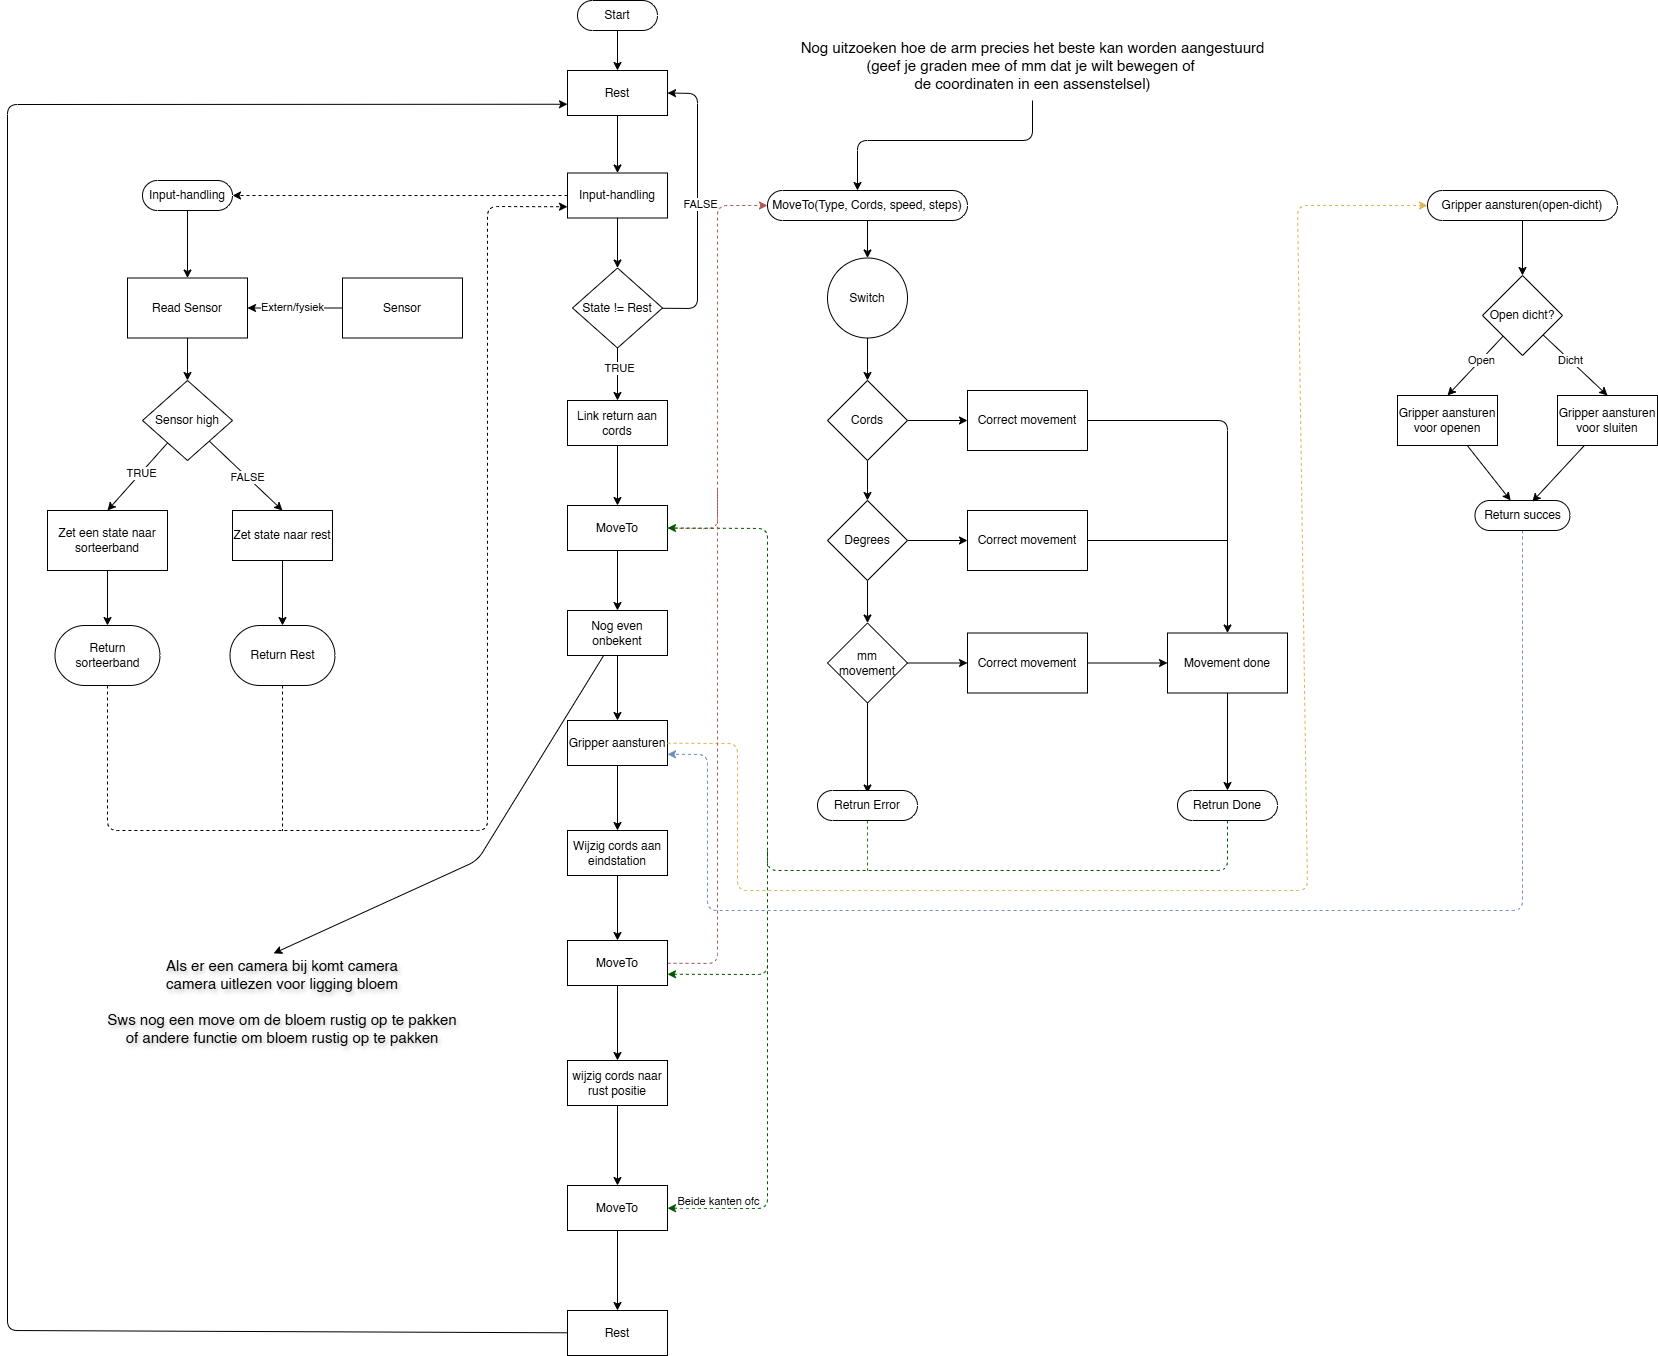

The diagram above was exported from draw.io. Its source (the exported page's mxGraphModel, read from the mxfile embedded in the PNG):
<mxGraphModel dx="3523" dy="1778" grid="1" gridSize="10" guides="1" tooltips="1" connect="1" arrows="1" fold="1" page="1" pageScale="1" pageWidth="850" pageHeight="1100" background="none" math="0" shadow="0">
  <root>
    <mxCell id="0" />
    <mxCell id="1" parent="0" />
    <mxCell id="6" value="" style="edgeStyle=none;html=1;" edge="1" parent="1" source="2" target="5">
      <mxGeometry relative="1" as="geometry" />
    </mxCell>
    <mxCell id="2" value="Start" style="html=1;dashed=0;whiteSpace=wrap;shape=mxgraph.dfd.start" vertex="1" parent="1">
      <mxGeometry x="320" y="10" width="80" height="30" as="geometry" />
    </mxCell>
    <mxCell id="36" value="" style="edgeStyle=none;html=1;" edge="1" parent="1" source="5" target="35">
      <mxGeometry relative="1" as="geometry" />
    </mxCell>
    <mxCell id="5" value="Rest" style="whiteSpace=wrap;html=1;dashed=0;" vertex="1" parent="1">
      <mxGeometry x="310" y="80" width="100" height="45" as="geometry" />
    </mxCell>
    <mxCell id="47" value="" style="edgeStyle=none;html=1;entryX=0.5;entryY=0;entryDx=0;entryDy=0;" edge="1" parent="1" source="15" target="16">
      <mxGeometry relative="1" as="geometry">
        <mxPoint x="-70" y="275" as="targetPoint" />
      </mxGeometry>
    </mxCell>
    <mxCell id="15" value="Input-handling" style="html=1;dashed=0;whiteSpace=wrap;shape=mxgraph.dfd.start" vertex="1" parent="1">
      <mxGeometry x="-115" y="190" width="90" height="30" as="geometry" />
    </mxCell>
    <mxCell id="19" value="" style="edgeStyle=none;html=1;startArrow=classic;startFill=1;endArrow=none;endFill=0;" edge="1" parent="1" source="16" target="18">
      <mxGeometry relative="1" as="geometry" />
    </mxCell>
    <mxCell id="33" value="Extern/fysiek" style="edgeLabel;html=1;align=center;verticalAlign=middle;resizable=0;points=[];" vertex="1" connectable="0" parent="19">
      <mxGeometry x="-0.0776" y="1" relative="1" as="geometry">
        <mxPoint as="offset" />
      </mxGeometry>
    </mxCell>
    <mxCell id="49" value="" style="edgeStyle=none;html=1;" edge="1" parent="1" source="16" target="48">
      <mxGeometry relative="1" as="geometry" />
    </mxCell>
    <mxCell id="16" value="Read Sensor" style="whiteSpace=wrap;html=1;dashed=0;" vertex="1" parent="1">
      <mxGeometry x="-130" y="287.5" width="120" height="60" as="geometry" />
    </mxCell>
    <mxCell id="18" value="Sensor" style="whiteSpace=wrap;html=1;dashed=0;" vertex="1" parent="1">
      <mxGeometry x="85" y="287.5" width="120" height="60" as="geometry" />
    </mxCell>
    <mxCell id="32" value="" style="edgeStyle=none;html=1;" edge="1" parent="1" source="23" target="31">
      <mxGeometry relative="1" as="geometry" />
    </mxCell>
    <mxCell id="23" value="Zet een state naar sorteerband" style="whiteSpace=wrap;html=1;dashed=0;" vertex="1" parent="1">
      <mxGeometry x="-210" y="520" width="120" height="60" as="geometry" />
    </mxCell>
    <mxCell id="45" style="edgeStyle=none;html=1;entryX=0;entryY=0.75;entryDx=0;entryDy=0;dashed=1;" edge="1" parent="1" source="31" target="35">
      <mxGeometry relative="1" as="geometry">
        <Array as="points">
          <mxPoint x="-150" y="840" />
          <mxPoint x="230" y="840" />
          <mxPoint x="230" y="570" />
          <mxPoint x="230" y="216" />
        </Array>
      </mxGeometry>
    </mxCell>
    <mxCell id="31" value="Return sorteerband" style="html=1;dashed=0;whiteSpace=wrap;shape=mxgraph.dfd.start" vertex="1" parent="1">
      <mxGeometry x="-202.5" y="635" width="105" height="60" as="geometry" />
    </mxCell>
    <mxCell id="44" value="" style="edgeStyle=none;html=1;" edge="1" parent="1" source="34" target="43">
      <mxGeometry relative="1" as="geometry" />
    </mxCell>
    <mxCell id="34" value="MoveTo(Type, Cords, speed, steps)" style="html=1;dashed=0;whiteSpace=wrap;shape=mxgraph.dfd.start" vertex="1" parent="1">
      <mxGeometry x="510" y="200" width="200" height="30" as="geometry" />
    </mxCell>
    <mxCell id="61" value="" style="edgeStyle=none;html=1;" edge="1" parent="1" source="35" target="60">
      <mxGeometry relative="1" as="geometry" />
    </mxCell>
    <mxCell id="35" value="Input-handling" style="whiteSpace=wrap;html=1;dashed=0;" vertex="1" parent="1">
      <mxGeometry x="310" y="182.5" width="100" height="45" as="geometry" />
    </mxCell>
    <mxCell id="37" style="edgeStyle=none;html=1;entryX=1;entryY=0.5;entryDx=0;entryDy=0;entryPerimeter=0;dashed=1;" edge="1" parent="1" source="35" target="15">
      <mxGeometry relative="1" as="geometry" />
    </mxCell>
    <mxCell id="41" value="" style="edgeStyle=none;html=1;" edge="1" parent="1" source="38" target="40">
      <mxGeometry relative="1" as="geometry" />
    </mxCell>
    <mxCell id="38" value="Link return aan cords" style="whiteSpace=wrap;html=1;dashed=0;" vertex="1" parent="1">
      <mxGeometry x="310" y="410" width="100" height="45" as="geometry" />
    </mxCell>
    <mxCell id="94" value="" style="edgeStyle=none;html=1;" edge="1" parent="1" source="40" target="93">
      <mxGeometry relative="1" as="geometry" />
    </mxCell>
    <mxCell id="40" value="MoveTo" style="whiteSpace=wrap;html=1;dashed=0;" vertex="1" parent="1">
      <mxGeometry x="310" y="515" width="100" height="45" as="geometry" />
    </mxCell>
    <mxCell id="42" style="edgeStyle=none;html=1;entryX=0;entryY=0.5;entryDx=0;entryDy=0;entryPerimeter=0;dashed=1;fillColor=#f8cecc;strokeColor=#b85450;" edge="1" parent="1" source="40" target="34">
      <mxGeometry relative="1" as="geometry">
        <Array as="points">
          <mxPoint x="460" y="538" />
          <mxPoint x="460" y="413" />
          <mxPoint x="460" y="215" />
        </Array>
      </mxGeometry>
    </mxCell>
    <mxCell id="67" value="" style="edgeStyle=none;html=1;" edge="1" parent="1" source="43" target="66">
      <mxGeometry relative="1" as="geometry" />
    </mxCell>
    <mxCell id="43" value="Switch" style="ellipse;whiteSpace=wrap;html=1;dashed=0;" vertex="1" parent="1">
      <mxGeometry x="570" y="267.5" width="80" height="80" as="geometry" />
    </mxCell>
    <mxCell id="50" style="edgeStyle=none;html=1;entryX=0.5;entryY=0;entryDx=0;entryDy=0;entryPerimeter=0;" edge="1" parent="1" source="48" target="23">
      <mxGeometry relative="1" as="geometry">
        <mxPoint x="-150" y="510" as="targetPoint" />
      </mxGeometry>
    </mxCell>
    <mxCell id="52" value="TRUE" style="edgeLabel;html=1;align=center;verticalAlign=middle;resizable=0;points=[];" vertex="1" connectable="0" parent="50">
      <mxGeometry x="-0.1358" relative="1" as="geometry">
        <mxPoint as="offset" />
      </mxGeometry>
    </mxCell>
    <mxCell id="53" style="edgeStyle=none;html=1;entryX=0.5;entryY=0;entryDx=0;entryDy=0;" edge="1" parent="1" source="48" target="55">
      <mxGeometry relative="1" as="geometry">
        <mxPoint x="10" y="510" as="targetPoint" />
      </mxGeometry>
    </mxCell>
    <mxCell id="54" value="FALSE" style="edgeLabel;html=1;align=center;verticalAlign=middle;resizable=0;points=[];" vertex="1" connectable="0" parent="53">
      <mxGeometry x="0.004" relative="1" as="geometry">
        <mxPoint as="offset" />
      </mxGeometry>
    </mxCell>
    <mxCell id="48" value="Sensor high" style="shape=rhombus;html=1;dashed=0;whiteSpace=wrap;perimeter=rhombusPerimeter;" vertex="1" parent="1">
      <mxGeometry x="-115" y="390" width="90" height="80" as="geometry" />
    </mxCell>
    <mxCell id="55" value="Zet state naar rest" style="html=1;dashed=0;whiteSpace=wrap;" vertex="1" parent="1">
      <mxGeometry x="-25" y="520" width="100" height="50" as="geometry" />
    </mxCell>
    <mxCell id="58" style="edgeStyle=none;html=1;endArrow=none;endFill=0;dashed=1;" edge="1" parent="1" source="56">
      <mxGeometry relative="1" as="geometry">
        <mxPoint x="25" y="840" as="targetPoint" />
      </mxGeometry>
    </mxCell>
    <mxCell id="56" value="Return Rest" style="html=1;dashed=0;whiteSpace=wrap;shape=mxgraph.dfd.start" vertex="1" parent="1">
      <mxGeometry x="-27.5" y="635" width="105" height="60" as="geometry" />
    </mxCell>
    <mxCell id="57" style="edgeStyle=none;html=1;entryX=0.5;entryY=0.5;entryDx=0;entryDy=-30;entryPerimeter=0;" edge="1" parent="1" source="55" target="56">
      <mxGeometry relative="1" as="geometry" />
    </mxCell>
    <mxCell id="62" value="" style="edgeStyle=none;html=1;" edge="1" parent="1" source="60" target="38">
      <mxGeometry relative="1" as="geometry" />
    </mxCell>
    <mxCell id="64" value="TRUE" style="edgeLabel;html=1;align=center;verticalAlign=middle;resizable=0;points=[];" vertex="1" connectable="0" parent="62">
      <mxGeometry x="-0.2648" y="1" relative="1" as="geometry">
        <mxPoint as="offset" />
      </mxGeometry>
    </mxCell>
    <mxCell id="63" style="edgeStyle=none;html=1;entryX=1;entryY=0.5;entryDx=0;entryDy=0;" edge="1" parent="1" source="60" target="5">
      <mxGeometry relative="1" as="geometry">
        <mxPoint x="440" y="317.5" as="targetPoint" />
        <Array as="points">
          <mxPoint x="440" y="318" />
          <mxPoint x="440" y="103" />
        </Array>
      </mxGeometry>
    </mxCell>
    <mxCell id="65" value="FALSE" style="edgeLabel;html=1;align=center;verticalAlign=middle;resizable=0;points=[];" vertex="1" connectable="0" parent="63">
      <mxGeometry x="0.0025" y="-2" relative="1" as="geometry">
        <mxPoint as="offset" />
      </mxGeometry>
    </mxCell>
    <mxCell id="60" value="State != Rest" style="shape=rhombus;html=1;dashed=0;whiteSpace=wrap;perimeter=rhombusPerimeter;" vertex="1" parent="1">
      <mxGeometry x="315" y="277.5" width="90" height="80" as="geometry" />
    </mxCell>
    <mxCell id="69" value="" style="edgeStyle=none;html=1;" edge="1" parent="1" source="66" target="68">
      <mxGeometry relative="1" as="geometry" />
    </mxCell>
    <mxCell id="78" value="" style="edgeStyle=none;html=1;" edge="1" parent="1" source="66">
      <mxGeometry relative="1" as="geometry">
        <mxPoint x="710" y="430" as="targetPoint" />
      </mxGeometry>
    </mxCell>
    <mxCell id="66" value="Cords" style="rhombus;whiteSpace=wrap;html=1;dashed=0;" vertex="1" parent="1">
      <mxGeometry x="570" y="390" width="80" height="80" as="geometry" />
    </mxCell>
    <mxCell id="71" value="" style="edgeStyle=none;html=1;" edge="1" parent="1" source="68" target="70">
      <mxGeometry relative="1" as="geometry" />
    </mxCell>
    <mxCell id="75" value="" style="edgeStyle=none;html=1;" edge="1" parent="1" source="68">
      <mxGeometry relative="1" as="geometry">
        <mxPoint x="710" y="550" as="targetPoint" />
      </mxGeometry>
    </mxCell>
    <mxCell id="68" value="Degrees" style="rhombus;whiteSpace=wrap;html=1;dashed=0;" vertex="1" parent="1">
      <mxGeometry x="570" y="510" width="80" height="80" as="geometry" />
    </mxCell>
    <mxCell id="73" value="" style="edgeStyle=none;html=1;" edge="1" parent="1" source="70" target="72">
      <mxGeometry relative="1" as="geometry" />
    </mxCell>
    <mxCell id="88" value="" style="edgeStyle=none;html=1;" edge="1" parent="1" source="70">
      <mxGeometry relative="1" as="geometry">
        <mxPoint x="610" y="802.5" as="targetPoint" />
      </mxGeometry>
    </mxCell>
    <mxCell id="70" value="mm movement" style="rhombus;whiteSpace=wrap;html=1;dashed=0;" vertex="1" parent="1">
      <mxGeometry x="570" y="632.5" width="80" height="80" as="geometry" />
    </mxCell>
    <mxCell id="83" value="" style="edgeStyle=none;html=1;" edge="1" parent="1" source="72" target="82">
      <mxGeometry relative="1" as="geometry" />
    </mxCell>
    <mxCell id="72" value="Correct movement" style="whiteSpace=wrap;html=1;dashed=0;" vertex="1" parent="1">
      <mxGeometry x="710" y="642.5" width="120" height="60" as="geometry" />
    </mxCell>
    <mxCell id="84" style="edgeStyle=none;html=1;startArrow=none;startFill=0;endArrow=none;endFill=0;" edge="1" parent="1" source="76">
      <mxGeometry relative="1" as="geometry">
        <mxPoint x="970" y="550" as="targetPoint" />
      </mxGeometry>
    </mxCell>
    <mxCell id="76" value="Correct movement" style="whiteSpace=wrap;html=1;dashed=0;" vertex="1" parent="1">
      <mxGeometry x="710" y="520" width="120" height="60" as="geometry" />
    </mxCell>
    <mxCell id="85" style="edgeStyle=none;html=1;entryX=0.5;entryY=0;entryDx=0;entryDy=0;" edge="1" parent="1" source="79" target="82">
      <mxGeometry relative="1" as="geometry">
        <mxPoint x="950" y="430" as="targetPoint" />
        <Array as="points">
          <mxPoint x="970" y="430" />
        </Array>
      </mxGeometry>
    </mxCell>
    <mxCell id="79" value="Correct movement" style="whiteSpace=wrap;html=1;dashed=0;" vertex="1" parent="1">
      <mxGeometry x="710" y="400" width="120" height="60" as="geometry" />
    </mxCell>
    <mxCell id="86" style="edgeStyle=none;html=1;entryX=0.5;entryY=0.5;entryDx=0;entryDy=-15;entryPerimeter=0;" edge="1" parent="1" source="82" target="90">
      <mxGeometry relative="1" as="geometry">
        <mxPoint x="970" y="790" as="targetPoint" />
      </mxGeometry>
    </mxCell>
    <mxCell id="82" value="Movement done" style="whiteSpace=wrap;html=1;dashed=0;" vertex="1" parent="1">
      <mxGeometry x="910" y="642.5" width="120" height="60" as="geometry" />
    </mxCell>
    <mxCell id="92" style="edgeStyle=none;html=1;endArrow=none;endFill=0;dashed=1;fillColor=#60a917;strokeColor=#2D7600;" edge="1" parent="1" source="89">
      <mxGeometry relative="1" as="geometry">
        <mxPoint x="610" y="880" as="targetPoint" />
      </mxGeometry>
    </mxCell>
    <mxCell id="89" value="Retrun Error" style="html=1;dashed=0;whiteSpace=wrap;shape=mxgraph.dfd.start" vertex="1" parent="1">
      <mxGeometry x="560" y="800" width="100" height="30" as="geometry" />
    </mxCell>
    <mxCell id="91" style="edgeStyle=none;html=1;entryX=1;entryY=0.5;entryDx=0;entryDy=0;dashed=1;fillColor=#008a00;strokeColor=#005700;" edge="1" parent="1" source="90" target="40">
      <mxGeometry relative="1" as="geometry">
        <Array as="points">
          <mxPoint x="970" y="880" />
          <mxPoint x="510" y="880" />
          <mxPoint x="510" y="538" />
        </Array>
      </mxGeometry>
    </mxCell>
    <mxCell id="90" value="Retrun Done" style="html=1;dashed=0;whiteSpace=wrap;shape=mxgraph.dfd.start" vertex="1" parent="1">
      <mxGeometry x="920" y="800" width="100" height="30" as="geometry" />
    </mxCell>
    <mxCell id="96" value="" style="edgeStyle=none;html=1;" edge="1" parent="1" source="93" target="95">
      <mxGeometry relative="1" as="geometry" />
    </mxCell>
    <mxCell id="133" style="edgeStyle=none;html=1;entryX=0.476;entryY=0.029;entryDx=0;entryDy=0;entryPerimeter=0;" edge="1" parent="1" source="93" target="134">
      <mxGeometry relative="1" as="geometry">
        <mxPoint x="150" y="910" as="targetPoint" />
        <Array as="points">
          <mxPoint x="220" y="870" />
        </Array>
      </mxGeometry>
    </mxCell>
    <mxCell id="93" value="Nog even onbekent" style="whiteSpace=wrap;html=1;dashed=0;" vertex="1" parent="1">
      <mxGeometry x="310" y="620" width="100" height="45" as="geometry" />
    </mxCell>
    <mxCell id="114" value="" style="edgeStyle=none;html=1;" edge="1" parent="1" source="95" target="113">
      <mxGeometry relative="1" as="geometry" />
    </mxCell>
    <mxCell id="95" value="Gripper aansturen" style="whiteSpace=wrap;html=1;dashed=0;" vertex="1" parent="1">
      <mxGeometry x="310" y="730" width="100" height="45" as="geometry" />
    </mxCell>
    <mxCell id="99" value="" style="edgeStyle=none;html=1;" edge="1" parent="1" source="97" target="98">
      <mxGeometry relative="1" as="geometry" />
    </mxCell>
    <mxCell id="97" value="Gripper aansturen(open-dicht)" style="html=1;dashed=0;whiteSpace=wrap;shape=mxgraph.dfd.start" vertex="1" parent="1">
      <mxGeometry x="1170" y="200" width="190" height="30" as="geometry" />
    </mxCell>
    <mxCell id="100" style="edgeStyle=none;html=1;entryX=0.5;entryY=0;entryDx=0;entryDy=0;" edge="1" parent="1" source="98" target="105">
      <mxGeometry relative="1" as="geometry">
        <mxPoint x="1190" y="400" as="targetPoint" />
      </mxGeometry>
    </mxCell>
    <mxCell id="102" value="Open" style="edgeLabel;html=1;align=center;verticalAlign=middle;resizable=0;points=[];" vertex="1" connectable="0" parent="100">
      <mxGeometry x="-0.2039" relative="1" as="geometry">
        <mxPoint as="offset" />
      </mxGeometry>
    </mxCell>
    <mxCell id="103" style="edgeStyle=none;html=1;entryX=0.5;entryY=0;entryDx=0;entryDy=0;" edge="1" parent="1" source="98" target="106">
      <mxGeometry relative="1" as="geometry">
        <mxPoint x="1350" y="400" as="targetPoint" />
      </mxGeometry>
    </mxCell>
    <mxCell id="104" value="Dicht" style="edgeLabel;html=1;align=center;verticalAlign=middle;resizable=0;points=[];" vertex="1" connectable="0" parent="103">
      <mxGeometry x="-0.1735" relative="1" as="geometry">
        <mxPoint as="offset" />
      </mxGeometry>
    </mxCell>
    <mxCell id="98" value="Open dicht?" style="rhombus;whiteSpace=wrap;html=1;dashed=0;" vertex="1" parent="1">
      <mxGeometry x="1225" y="285" width="80" height="80" as="geometry" />
    </mxCell>
    <mxCell id="109" style="edgeStyle=none;html=1;" edge="1" parent="1" source="105" target="108">
      <mxGeometry relative="1" as="geometry" />
    </mxCell>
    <mxCell id="105" value="Gripper aansturen voor openen" style="html=1;dashed=0;whiteSpace=wrap;" vertex="1" parent="1">
      <mxGeometry x="1140" y="405" width="100" height="50" as="geometry" />
    </mxCell>
    <mxCell id="106" value="Gripper aansturen voor sluiten" style="html=1;dashed=0;whiteSpace=wrap;" vertex="1" parent="1">
      <mxGeometry x="1300" y="405" width="100" height="50" as="geometry" />
    </mxCell>
    <mxCell id="111" style="edgeStyle=none;html=1;entryX=1;entryY=0.75;entryDx=0;entryDy=0;dashed=1;fillColor=#dae8fc;gradientColor=#7ea6e0;strokeColor=#6c8ebf;" edge="1" parent="1" source="108" target="95">
      <mxGeometry relative="1" as="geometry">
        <Array as="points">
          <mxPoint x="1265" y="920" />
          <mxPoint x="740" y="920" />
          <mxPoint x="450" y="920" />
          <mxPoint x="450" y="764" />
        </Array>
      </mxGeometry>
    </mxCell>
    <mxCell id="108" value="Return succes" style="html=1;dashed=0;whiteSpace=wrap;shape=mxgraph.dfd.start" vertex="1" parent="1">
      <mxGeometry x="1217.5" y="510" width="95" height="30" as="geometry" />
    </mxCell>
    <mxCell id="110" style="edgeStyle=none;html=1;entryX=0.603;entryY=0.041;entryDx=0;entryDy=0;entryPerimeter=0;" edge="1" parent="1" source="106" target="108">
      <mxGeometry relative="1" as="geometry" />
    </mxCell>
    <mxCell id="112" style="edgeStyle=none;html=1;entryX=0;entryY=0.5;entryDx=0;entryDy=0;entryPerimeter=0;dashed=1;fillColor=#fff2cc;strokeColor=#d6b656;gradientColor=#ffd966;" edge="1" parent="1" source="95" target="97">
      <mxGeometry relative="1" as="geometry">
        <Array as="points">
          <mxPoint x="480" y="753" />
          <mxPoint x="480" y="900" />
          <mxPoint x="910" y="900" />
          <mxPoint x="1050" y="900" />
          <mxPoint x="1040" y="215" />
        </Array>
      </mxGeometry>
    </mxCell>
    <mxCell id="116" value="" style="edgeStyle=none;html=1;" edge="1" parent="1" source="113" target="115">
      <mxGeometry relative="1" as="geometry" />
    </mxCell>
    <mxCell id="113" value="Wijzig cords aan eindstation" style="whiteSpace=wrap;html=1;dashed=0;" vertex="1" parent="1">
      <mxGeometry x="310" y="840" width="100" height="45" as="geometry" />
    </mxCell>
    <mxCell id="117" style="edgeStyle=none;html=1;endArrow=none;endFill=0;dashed=1;fillColor=#f8cecc;strokeColor=#b85450;" edge="1" parent="1" source="115">
      <mxGeometry relative="1" as="geometry">
        <mxPoint x="460" y="500" as="targetPoint" />
        <Array as="points">
          <mxPoint x="460" y="973" />
        </Array>
      </mxGeometry>
    </mxCell>
    <mxCell id="118" style="edgeStyle=none;html=1;dashed=1;endArrow=none;endFill=0;startArrow=classic;startFill=1;exitX=1;exitY=0.75;exitDx=0;exitDy=0;fillColor=#008a00;strokeColor=#005700;" edge="1" parent="1" source="115">
      <mxGeometry relative="1" as="geometry">
        <mxPoint x="510" y="860" as="targetPoint" />
        <Array as="points">
          <mxPoint x="510" y="984" />
        </Array>
      </mxGeometry>
    </mxCell>
    <mxCell id="123" value="" style="edgeStyle=none;html=1;" edge="1" parent="1" source="115" target="122">
      <mxGeometry relative="1" as="geometry" />
    </mxCell>
    <mxCell id="115" value="MoveTo" style="whiteSpace=wrap;html=1;dashed=0;" vertex="1" parent="1">
      <mxGeometry x="310" y="950" width="100" height="45" as="geometry" />
    </mxCell>
    <mxCell id="120" value="&lt;font style=&quot;font-size: 15px;&quot;&gt;Nog uitzoeken hoe de arm precies het beste kan worden aangestuurd&lt;/font&gt;&lt;div&gt;&lt;font style=&quot;font-size: 15px;&quot;&gt;(geef je graden mee of mm dat je wilt bewegen of&amp;nbsp;&lt;/font&gt;&lt;/div&gt;&lt;div&gt;&lt;font style=&quot;font-size: 15px;&quot;&gt;de coordinaten in een assenstelsel)&lt;/font&gt;&lt;/div&gt;" style="text;html=1;align=center;verticalAlign=middle;resizable=0;points=[];autosize=1;strokeColor=none;fillColor=none;" vertex="1" parent="1">
      <mxGeometry x="530" y="40" width="490" height="70" as="geometry" />
    </mxCell>
    <mxCell id="121" style="edgeStyle=none;html=1;entryX=0.45;entryY=0;entryDx=0;entryDy=0;entryPerimeter=0;" edge="1" parent="1" source="120" target="34">
      <mxGeometry relative="1" as="geometry">
        <Array as="points">
          <mxPoint x="775" y="150" />
          <mxPoint x="600" y="150" />
        </Array>
      </mxGeometry>
    </mxCell>
    <mxCell id="125" value="" style="edgeStyle=none;html=1;" edge="1" parent="1" source="122" target="124">
      <mxGeometry relative="1" as="geometry" />
    </mxCell>
    <mxCell id="122" value="wijzig cords naar rust positie" style="whiteSpace=wrap;html=1;dashed=0;" vertex="1" parent="1">
      <mxGeometry x="310" y="1070" width="100" height="45" as="geometry" />
    </mxCell>
    <mxCell id="126" style="edgeStyle=none;html=1;dashed=1;endArrow=none;endFill=0;startArrow=classic;startFill=1;fillColor=#008a00;strokeColor=#005700;" edge="1" parent="1" source="124">
      <mxGeometry relative="1" as="geometry">
        <mxPoint x="510" y="960" as="targetPoint" />
        <Array as="points">
          <mxPoint x="510" y="1218" />
        </Array>
      </mxGeometry>
    </mxCell>
    <mxCell id="130" value="Beide kanten ofc" style="edgeLabel;html=1;align=center;verticalAlign=middle;resizable=0;points=[];" vertex="1" connectable="0" parent="126">
      <mxGeometry x="-0.7636" relative="1" as="geometry">
        <mxPoint x="8" y="-8" as="offset" />
      </mxGeometry>
    </mxCell>
    <mxCell id="128" value="" style="edgeStyle=none;html=1;" edge="1" parent="1" source="124" target="127">
      <mxGeometry relative="1" as="geometry" />
    </mxCell>
    <mxCell id="124" value="MoveTo" style="whiteSpace=wrap;html=1;dashed=0;" vertex="1" parent="1">
      <mxGeometry x="310" y="1195" width="100" height="45" as="geometry" />
    </mxCell>
    <mxCell id="129" style="edgeStyle=none;html=1;entryX=0;entryY=0.75;entryDx=0;entryDy=0;" edge="1" parent="1" source="127" target="5">
      <mxGeometry relative="1" as="geometry">
        <Array as="points">
          <mxPoint x="-250" y="1340" />
          <mxPoint x="-250" y="114" />
        </Array>
      </mxGeometry>
    </mxCell>
    <mxCell id="127" value="Rest" style="whiteSpace=wrap;html=1;dashed=0;" vertex="1" parent="1">
      <mxGeometry x="310" y="1320" width="100" height="45" as="geometry" />
    </mxCell>
    <mxCell id="134" value="Als er een camera bij komt camera&#10;camera uitlezen voor ligging bloem&#10;&#10;Sws nog een move om de bloem rustig op te pakken&#10;of andere functie om bloem rustig op te pakken" style="text;align=center;verticalAlign=middle;resizable=0;points=[];autosize=1;strokeColor=none;fillColor=none;fontSize=15;labelBorderColor=none;textShadow=1;" vertex="1" parent="1">
      <mxGeometry x="-160" y="960" width="370" height="100" as="geometry" />
    </mxCell>
  </root>
</mxGraphModel>